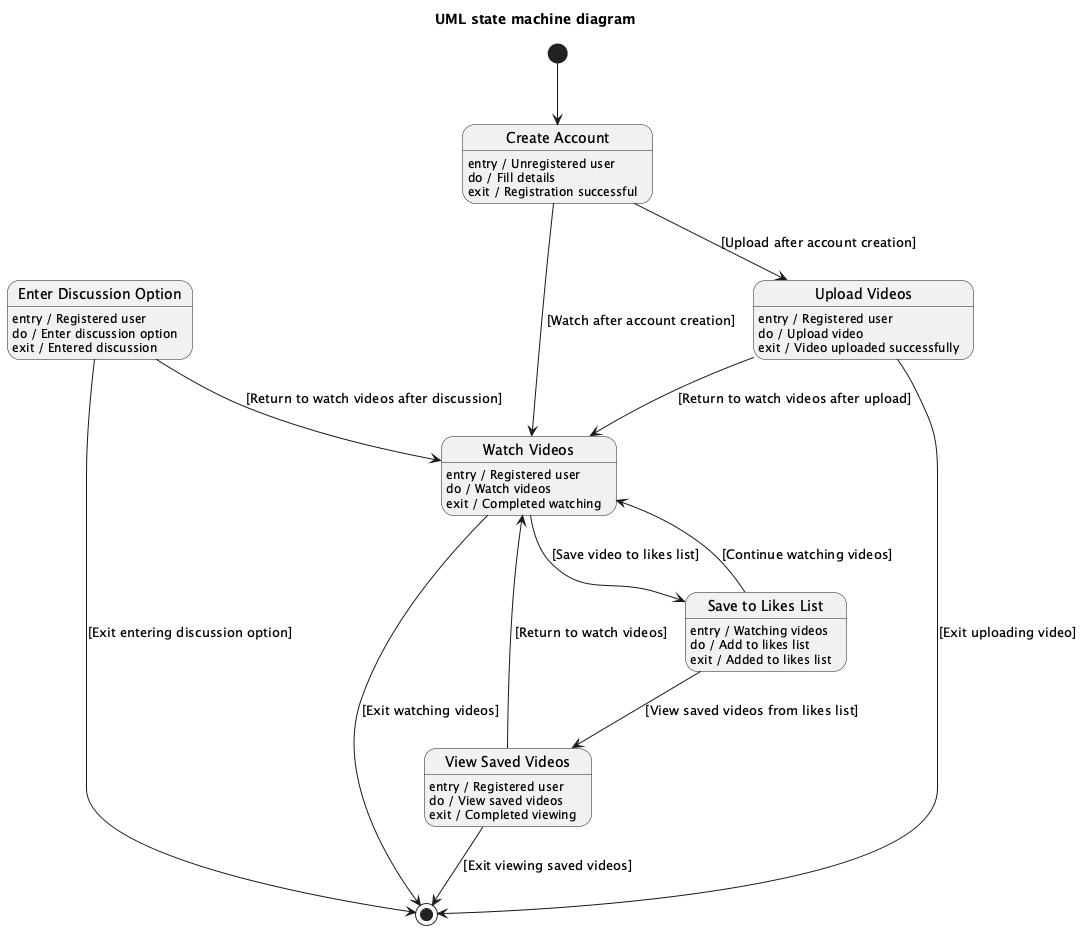

The diagram above was rendered by PlantUML. Its source (embedded in the PNG):
@startuml
title UML state machine diagram

state "Create Account" as CreateAccount
CreateAccount : entry / Unregistered user
CreateAccount : do / Fill details
CreateAccount : exit / Registration successful

state "Watch Videos" as WatchVideos
WatchVideos : entry / Registered user
WatchVideos : do / Watch videos
WatchVideos : exit / Completed watching

state "Upload Videos" as UploadVideos
UploadVideos : entry / Registered user
UploadVideos : do / Upload video
UploadVideos : exit / Video uploaded successfully

state "Save to Likes List" as SaveToLikesList
SaveToLikesList : entry / Watching videos
SaveToLikesList : do / Add to likes list
SaveToLikesList : exit / Added to likes list

state "View Saved Videos" as ViewSavedVideos
ViewSavedVideos : entry / Registered user
ViewSavedVideos : do / View saved videos
ViewSavedVideos : exit / Completed viewing

state "Enter Discussion Option" as EnterDiscussionOption
EnterDiscussionOption : entry / Registered user
EnterDiscussionOption : do / Enter discussion option
EnterDiscussionOption : exit / Entered discussion

[*] --> CreateAccount

CreateAccount --> WatchVideos : [Watch after account creation]
CreateAccount --> UploadVideos : [Upload after account creation]

WatchVideos --> SaveToLikesList : [Save video to likes list]
WatchVideos --> [*] : [Exit watching videos]

SaveToLikesList --> ViewSavedVideos : [View saved videos from likes list]
SaveToLikesList --> WatchVideos : [Continue watching videos]

ViewSavedVideos --> WatchVideos : [Return to watch videos]
ViewSavedVideos --> [*] : [Exit viewing saved videos]

UploadVideos --> WatchVideos : [Return to watch videos after upload]
UploadVideos --> [*] : [Exit uploading video]

EnterDiscussionOption --> WatchVideos : [Return to watch videos after discussion]
EnterDiscussionOption --> [*] : [Exit entering discussion option]

@enduml